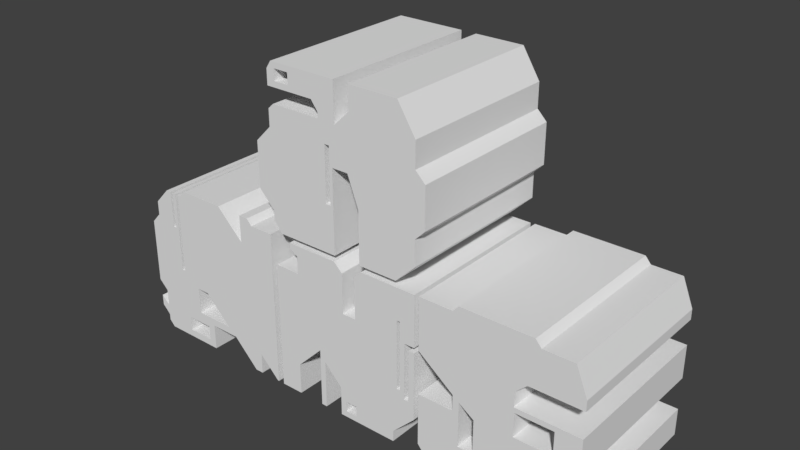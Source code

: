 # Source: T_Shape.blend  (saved by Blender 2.79.0; exported with 4.5.12 LTS)
import bpy
from mathutils import Matrix  # noqa: F401  (used for matrix-valued properties, if any)

bpy.ops.wm.read_factory_settings(use_empty=True)
scene = bpy.context.scene
scene.name = 'Scene'

# ---- collections
col_collection_1 = bpy.data.collections.new('Collection 1'); scene.collection.children.link(col_collection_1)

# ---- world
world_world = bpy.data.worlds.new('World'); scene.world = world_world
world_world.color = (0.05088, 0.05088, 0.05088)
world_world.use_sun_shadow = False
world_world.sun_shadow_jitter_overblur = 0.0
world_world.cycles.sampling_method = 'MANUAL'

# ---- meshes
me_plane_007 = bpy.data.meshes.new('Plane.007')
me_plane_007.from_pydata([(-0.8897, 7.43e-08, 0.01047), (-0.8897, 7.43e-08, -0.4377), (-0.7315, 9.686e-08, -0.6021), (-0.7315, 9.686e-08, -0.6874), (-0.7284, 5.194e-08, 0.1733), (-0.7284, 5.194e-08, 0.3392), (-0.6725, 4.49e-08, 0.3904), (-0.1682, 4.49e-08, 0.3904), (-0.1682, 4.49e-08, 0.4479), (-0.2364, 3.307e-08, 0.5385), (-0.7259, 3.307e-08, 0.5385), (-0.7259, 3.307e-08, 0.6874), (-0.6783, 2.33e-08, 0.7592), (0.007287, 2.33e-08, 0.7592), (0.007287, 2.33e-08, 0.3795), (0.1636, 3.502e-09, 0.5269), (0.1636, 3.502e-09, 0.7569), (0.6571, 3.502e-09, 0.7569), (0.8339, 3.951e-08, 0.4759), (0.8339, 3.951e-08, 0.2321), (0.9309, 5.253e-08, 0.1352), (0.9309, 5.253e-08, -0.2615), (0.8339, 6.624e-08, -0.3585), (0.8339, 6.624e-08, -0.6079), (0.6375, 9.194e-08, -0.7991), (0.2485, 9.194e-08, -0.7991), (0.2485, 9.194e-08, -0.2911), (0.1387, 5.269e-08, 0.001073), (-0.02646, 5.269e-08, 0.001073), (-0.02646, 5.269e-08, -0.8028), (-0.6523, 5.269e-08, -0.8028), (-0.642, -7.821e-08, 0.5937), (-0.4903, -7.821e-08, 0.5937), (-0.642, -9.601e-08, 0.703), (-0.4903, -9.601e-08, 0.703), (-0.1054, -2.105e-09, 0.1879), (-0.1054, 1.829e-08, -0.3477), (-0.05549, -5.226e-09, 0.1879), (-0.05549, 1.516e-08, -0.3477)], [], [(38, 36, 29), (38, 29, 28), (26, 25, 24), (26, 24, 23), (3, 30, 2), (26, 23, 22), (15, 27, 19, 18), (0, 1, 36), (21, 20, 22), (35, 4, 36), (37, 38, 28), (22, 20, 19), (36, 1, 2), (37, 28, 27), (6, 4, 35, 7), (34, 32, 9), (30, 29, 36, 2), (16, 15, 18, 17), (37, 27, 14), (4, 0, 36), (26, 22, 19, 27), (32, 31, 10), (13, 8, 14), (15, 14, 27), (6, 5, 4), (9, 8, 13), (31, 33, 11, 10), (9, 32, 10), (14, 7, 35, 37), (13, 34, 9), (12, 11, 33), (12, 33, 34), (12, 34, 13), (8, 7, 14)])
me_plane_007.use_remesh_preserve_volume = False
me_plane_007.use_remesh_preserve_attributes = False
me_plane_007.use_mirror_vertex_groups = False
me_plane_007.update()
me_plane_006 = bpy.data.meshes.new('Plane.006')
me_plane_006.from_pydata([(-0.3981, -3.943e-08, 0.8051), (-0.455, -3.103e-08, 0.7426), (-0.7904, -3.103e-08, 0.7426), (-0.7904, -3.103e-08, 0.2309), (0.3068, -3.943e-08, 0.8051), (0.3636, -3.052e-08, 0.7388), (0.6649, -3.052e-08, 0.7388), (0.7748, 6.144e-09, 0.4659), (0.7748, 6.144e-09, 0.3636), (0.2651, 6.144e-09, 0.3636), (0.1514, 2.04e-08, 0.2575), (0.1514, 2.04e-08, 0.1134), (0.7729, 2.04e-08, 0.1134), (0.7729, 2.04e-08, -0.2239), (0.4565, 6.368e-08, -0.546), (0.7729, 6.368e-08, -0.546), (0.7729, 6.368e-08, -0.8189), (-0.7032, 6.368e-08, -0.8189), (-0.7899, 4.895e-08, -0.7092), (-0.7899, 4.895e-08, -0.1989), (-0.4351, 4.895e-08, -0.1989), (-0.4351, 4.895e-08, -0.04102), (-0.3716, 7.131e-08, -0.5326), (-0.2209, 7.181e-08, -0.5326), (-0.3716, 7.131e-08, -0.0897), (-0.2209, 7.181e-08, -0.1902), (0.1589, -3.148e-09, 0.06297), (0.1589, 1.761e-08, -0.1706), (0.5267, 5.636e-08, 0.06297), (0.5267, 6.361e-08, -0.1706), (0.5488, 1.029e-07, -0.6157), (0.5488, 1.116e-07, -0.7526), (0.703, 1.278e-07, -0.6157), (0.703, 1.309e-07, -0.7526)], [], [(26, 25, 27), (17, 16, 31), (33, 16, 32), (18, 17, 22), (23, 17, 31), (22, 17, 23), (22, 19, 18), (15, 30, 32), (15, 14, 30), (30, 14, 31), (25, 23, 27), (14, 23, 31), (27, 23, 14), (24, 20, 22), (20, 19, 22), (12, 29, 13), (13, 29, 14), (24, 21, 20), (29, 27, 14), (24, 25, 11), (12, 28, 29), (0, 10, 9), (32, 16, 15), (21, 1, 3), (26, 28, 11), (24, 10, 21), (11, 28, 12), (11, 10, 24), (2, 3, 1), (31, 16, 33), (7, 9, 8), (1, 10, 0), (6, 5, 7), (10, 1, 21), (5, 4, 9), (11, 25, 26), (4, 0, 9), (5, 9, 7)])
me_plane_006.use_remesh_preserve_volume = False
me_plane_006.use_remesh_preserve_attributes = False
me_plane_006.use_mirror_vertex_groups = False
me_plane_006.update()
me_plane_005 = bpy.data.meshes.new('Plane.005')
me_plane_005.from_pydata([(-0.6269, -7.166e-08, 0.7045), (-0.54, -6.389e-08, 0.6466), (-0.54, -6.389e-08, 0.4755), (-0.7966, -6.389e-08, 0.4755), (-0.6269, -7.166e-08, 0.7518), (-0.1018, -7.166e-08, 0.7518), (-0.01497, -6.053e-08, 0.6689), (-0.01497, -6.053e-08, 0.2715), (0.1245, -6.053e-08, 0.2715), (0.1245, -6.053e-08, 0.6834), (0.1982, -7.043e-08, 0.7571), (0.7685, -7.043e-08, 0.7571), (0.7685, -7.043e-08, 0.255), (0.6643, -7.043e-08, 0.255), (0.6643, -7.043e-08, -0.304), (0.7098, -7.043e-08, -0.304), (0.7098, -7.043e-08, 0.2019), (0.7685, -7.043e-08, 0.2019), (0.7685, -7.043e-08, -0.4689), (0.542, -4e-08, -0.6953), (0.542, -4e-08, -0.8018), (-0.06187, -4e-08, -0.8018), (-0.06187, -4e-08, -0.5128), (-0.2466, -6.567e-08, -0.3217), (-0.2466, -6.567e-08, -0.8033), (-0.3035, -6.567e-08, -0.8033), (-0.3035, -6.567e-08, -0.2206), (-0.5688, -2.96e-08, -0.4891), (-0.5688, -2.96e-08, -0.8018), (-0.7962, -2.96e-08, -0.8018), (-0.003325, 8.6e-08, -0.6401), (-0.003325, 8.6e-08, -0.7433), (0.1173, 8.6e-08, -0.6401), (0.1173, 8.6e-08, -0.7433), (0.5839, -2.613e-08, 0.4465), (0.5839, -2.613e-08, -0.2328), (0.617, -2.613e-08, 0.4465), (0.617, -2.613e-08, -0.2328)], [], [(5, 1, 2), (24, 23, 25), (28, 27, 29), (2, 3, 26), (31, 30, 21), (20, 33, 21), (14, 35, 19), (33, 20, 19), (23, 26, 25), (32, 33, 19), (15, 14, 18), (22, 30, 32), (33, 31, 21), (35, 32, 19), (3, 27, 26), (34, 36, 11), (15, 18, 17), (30, 22, 21), (14, 19, 18), (23, 22, 8), (35, 14, 37), (37, 14, 13), (16, 15, 17), (34, 8, 35), (36, 37, 13), (7, 2, 26), (26, 23, 7), (27, 3, 29), (36, 13, 12), (36, 12, 11), (22, 32, 35), (2, 7, 6), (9, 8, 34), (23, 8, 7), (10, 34, 11), (6, 5, 2), (10, 9, 34), (1, 5, 4), (22, 35, 8), (0, 1, 4)])
me_plane_005.use_remesh_preserve_volume = False
me_plane_005.use_remesh_preserve_attributes = False
me_plane_005.use_mirror_vertex_groups = False
me_plane_005.update()
me_plane_004 = bpy.data.meshes.new('Plane.004')
me_plane_004.from_pydata([(-0.8558, 1.674e-07, -0.4983), (-0.8558, 1.674e-07, -0.6078), (-0.7716, 1.788e-07, -0.6928), (-0.7716, 1.788e-07, -0.7562), (-0.7698, 1.782e-07, -0.5788), (-0.7698, 1.782e-07, -0.4087), (-0.8639, 1.659e-07, -0.3173), (-0.8639, 1.659e-07, 0.3377), (-0.7673, 1.519e-07, 0.442), (-0.7673, 1.519e-07, 0.582), (-0.6109, 1.299e-07, 0.746), (-0.5577, 1.299e-07, 0.746), (-0.5577, 1.299e-07, 0.3757), (-0.524, 1.299e-07, 0.3757), (-0.524, 1.299e-07, 0.7438), (-0.4882, 1.299e-07, 0.7438), (-0.4882, 1.299e-07, -0.07354), (-0.4535, 1.299e-07, -0.07354), (-0.4535, 1.299e-07, 0.7438), (-0.4199, 1.299e-07, 0.7438), (-0.3584, 1.217e-07, 0.8049), (0.1173, 1.217e-07, 0.8049), (0.3987, 1.584e-07, 0.5313), (0.3987, 1.584e-07, 0.8023), (0.4938, 1.584e-07, 0.8023), (0.5486, 1.663e-07, 0.7437), (0.7897, 1.663e-07, 0.7437), (0.7897, 1.663e-07, -0.8131), (0.7755, 1.663e-07, -0.8131), (0.5681, 1.387e-07, -0.6079), (0.5681, 1.387e-07, -0.818), (0.4856, 1.387e-07, -0.818), (0.2229, 1.035e-07, -0.5553), (-0.08489, 1.035e-07, -0.5553), (-0.08489, 1.035e-07, -0.8161), (-0.7154, 1.035e-07, -0.8161), (-0.4349, 8.003e-08, -0.5957), (-0.4336, 1e-07, -0.7444), (-0.1625, 8.003e-08, -0.5957), (-0.1612, 1e-07, -0.7444), (-0.273, 4.465e-08, -0.21), (-0.2717, 6.463e-08, -0.481), (-0.1401, 4.465e-08, -0.21), (0.1323, 6.463e-08, -0.481)], [], [(29, 32, 31), (29, 31, 30), (33, 39, 34), (35, 34, 37), (29, 43, 32), (28, 27, 29), (4, 2, 37, 36), (42, 17, 40), (37, 2, 35), (33, 38, 39), (40, 16, 5, 36), (1, 2, 4), (29, 27, 26), (41, 38, 33), (4, 0, 1), (36, 38, 41), (4, 36, 5), (17, 21, 19), (22, 43, 29), (43, 33, 32), (43, 41, 33), (42, 43, 22), (41, 40, 36), (6, 5, 16), (8, 12, 11, 9), (37, 34, 39), (17, 16, 40), (18, 17, 19), (15, 13, 16), (35, 2, 3), (12, 8, 7), (15, 14, 13), (7, 6, 16, 12), (26, 25, 22), (25, 23, 22), (17, 42, 22, 21), (12, 16, 13), (11, 10, 9), (24, 23, 25), (21, 20, 19), (22, 29, 26)])
me_plane_004.use_remesh_preserve_volume = False
me_plane_004.use_remesh_preserve_attributes = False
me_plane_004.use_mirror_vertex_groups = False
me_plane_004.update()

# ---- objects
ob_plane_003 = bpy.data.objects.new('Plane.003', me_plane_007)
ob_plane_002 = bpy.data.objects.new('Plane.002', me_plane_006)
ob_plane_001 = bpy.data.objects.new('Plane.001', me_plane_005)
ob_plane = bpy.data.objects.new('Plane', me_plane_004)

# ---- transforms, parenting, visibility, modifiers, constraints
ob_plane_003.location = (-1.958, -2.98e-08, 0.5976)
ob_plane_003.lineart.crease_threshold = 0.0
_m = ob_plane_003.modifiers.new('Solidify', 'SOLIDIFY')
_m.thickness = 1.649
_m.nonmanifold_thickness_mode = 'FIXED'
_m.nonmanifold_merge_threshold = 0.0003
ob_plane_002.location = (-0.288, 1.78e-07, -0.9987)
ob_plane_002.lineart.crease_threshold = 0.0
_m = ob_plane_002.modifiers.new('Solidify', 'SOLIDIFY')
_m.thickness = 1.649
_m.nonmanifold_thickness_mode = 'FIXED'
_m.nonmanifold_merge_threshold = 0.0003
ob_plane_001.location = (-1.894, 1.805e-07, -1.017)
ob_plane_001.lineart.crease_threshold = 0.0
_m = ob_plane_001.modifiers.new('Solidify', 'SOLIDIFY')
_m.thickness = 1.649
_m.nonmanifold_thickness_mode = 'FIXED'
_m.nonmanifold_merge_threshold = 0.0003
ob_plane.location = (-3.546, 1.788e-07, -1.005)
ob_plane.lineart.crease_threshold = 0.0
_m = ob_plane.modifiers.new('Solidify', 'SOLIDIFY')
_m.thickness = 1.649
_m.nonmanifold_thickness_mode = 'FIXED'
_m.nonmanifold_merge_threshold = 0.0003

# ---- collection membership
col_collection_1.objects.link(ob_plane_003)
col_collection_1.objects.link(ob_plane_002)
col_collection_1.objects.link(ob_plane_001)
col_collection_1.objects.link(ob_plane)

# ---- scene / render settings (as saved in the file)
scene.frame_start = 1; scene.frame_end = 250; scene.frame_set(1)
scene.render.engine = 'BLENDER_EEVEE_NEXT'
scene.render.resolution_percentage = 50
scene.render.dither_intensity = 0.0
scene.cycles.use_denoising = False
scene.cycles.samples = 128
scene.cycles.sampling_pattern = 'TABULATED_SOBOL'
scene.cycles.use_adaptive_sampling = False
scene.cycles.use_light_tree = False
scene.cycles.blur_glossy = 0.0
scene.cycles.sample_clamp_indirect = 0.0
scene.view_settings.view_transform = 'Standard'
bpy.context.view_layer.update()

# ---- added for rendering (the .blend has no active camera and no usable light): camera, sun
cam_auto = bpy.data.cameras.new('AutoCamera')
cam_auto.lens = 50.0
cam_auto.sensor_width = 36.0
cam_auto.clip_end = 1000.0
ob_auto_camera = bpy.data.objects.new('AutoCamera', cam_auto)
scene.collection.objects.link(ob_auto_camera)
ob_auto_camera.location = (3.65149, -5.91112, 4.25742)
ob_auto_camera.rotation_euler = (1.09748, -7.21219e-08, 0.694738)
scene.camera = ob_auto_camera
light_auto_sun = bpy.data.lights.new('AutoSun', 'SUN')
light_auto_sun.energy = 3.0
light_auto_sun.angle = 0.0523599
ob_auto_sun = bpy.data.objects.new('AutoSun', light_auto_sun)
scene.collection.objects.link(ob_auto_sun)
ob_auto_sun.rotation_euler = (0.872665, 0.174533, 0.523599)
bpy.context.view_layer.update()
